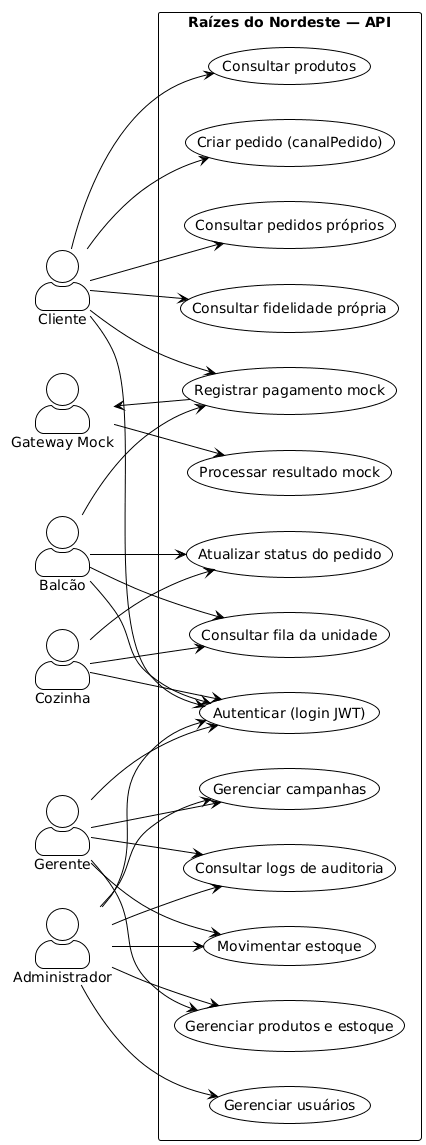

The diagram above was rendered by PlantUML. Its source (embedded in the PNG):
@startuml
!theme plain
left to right direction
skinparam actorStyle awesome

actor "Cliente" as CLI
actor "Balcão" as BAL
actor "Cozinha" as COZ
actor "Gerente" as GER
actor "Administrador" as ADM
actor "Gateway Mock" as GW

rectangle "Raízes do Nordeste — API" {
  usecase "Autenticar (login JWT)" as UC01
  usecase "Consultar produtos" as UC02
  usecase "Criar pedido (canalPedido)" as UC03
  usecase "Consultar pedidos próprios" as UC04
  usecase "Registrar pagamento mock" as UC05
  usecase "Consultar fidelidade própria" as UC06
  usecase "Atualizar status do pedido" as UC07
  usecase "Consultar fila da unidade" as UC08
  usecase "Gerenciar produtos e estoque" as UC09
  usecase "Gerenciar campanhas" as UC10
  usecase "Consultar logs de auditoria" as UC11
  usecase "Gerenciar usuários" as UC12
  usecase "Movimentar estoque" as UC13
  usecase "Processar resultado mock" as UC14
}

CLI --> UC01
CLI --> UC02
CLI --> UC03
CLI --> UC04
CLI --> UC05
CLI --> UC06

BAL --> UC01
BAL --> UC05
BAL --> UC07
BAL --> UC08

COZ --> UC01
COZ --> UC07
COZ --> UC08

GER --> UC01
GER --> UC09
GER --> UC10
GER --> UC11
GER --> UC13

ADM --> UC01
ADM --> UC09
ADM --> UC10
ADM --> UC11
ADM --> UC12
ADM --> UC13

UC05 --> GW
GW --> UC14
@enduml